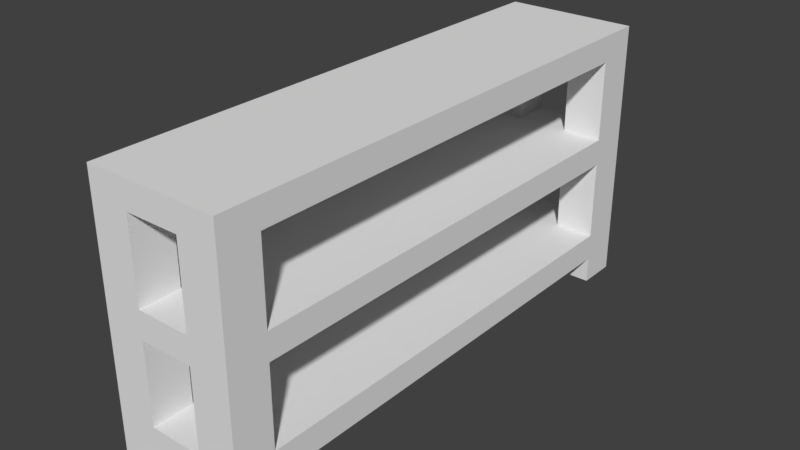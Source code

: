# Source: Shelf.blend  (saved by Blender 2.78.0; exported with 4.5.12 LTS)
import bpy
from mathutils import Matrix  # noqa: F401  (used for matrix-valued properties, if any)

bpy.ops.wm.read_factory_settings(use_empty=True)
scene = bpy.context.scene
scene.name = 'Scene'

# ---- collections
col_collection_1 = bpy.data.collections.new('Collection 1'); scene.collection.children.link(col_collection_1)

# ---- materials (node trees are filled in below, after node groups)
mat_shelf = bpy.data.materials.new('Shelf')
mat_shelf.alpha_threshold = 0.0
mat_shelf.use_transparent_shadow = False
mat_shelf.roughness = 0.5

# ---- material node trees

# ---- world
world_world = bpy.data.worlds.new('World'); scene.world = world_world
world_world.color = (0.05088, 0.05088, 0.05088)
world_world.use_sun_shadow = False
world_world.sun_shadow_jitter_overblur = 0.0
world_world.cycles.sampling_method = 'MANUAL'

# ---- meshes
me_cube = bpy.data.meshes.new('Cube')
me_cube.from_pydata([(-0.25, 4.371e-08, 1.0), (-0.25, 1.0, 1.0), (-0.25, -4.371e-08, -1.0), (-0.25, 1.0, -1.0), (0.25, 4.371e-08, 1.0), (0.25, 1.0, 1.0), (0.25, -4.371e-08, -1.0), (0.25, 1.0, -1.0), (-0.25, 3.715e-08, 0.85), (-0.25, 1.0, 0.85), (0.25, 3.715e-08, 0.85), (0.25, 1.0, 0.85), (-0.25, 1.0, -0.85), (0.25, -3.715e-08, -0.85), (-0.25, -3.715e-08, -0.85), (0.25, 1.0, -0.85), (0.1, -4.371e-08, -1.0), (0.1, 1.0, -1.0), (0.1, 4.371e-08, 1.0), (0.1, 1.0, 1.0), (0.1, 1.0, 0.85), (0.1, 3.715e-08, 0.85), (0.1, -3.715e-08, -0.85), (0.1, 1.0, -0.85), (-0.1, -4.371e-08, -1.0), (-0.1, 1.0, 1.0), (-0.1, 3.715e-08, 0.85), (-0.1, -3.715e-08, -0.85), (-0.1, 1.0, -1.0), (-0.1, 4.371e-08, 1.0), (-0.1, 1.0, 0.85), (-0.1, 1.0, -0.85), (-0.25, 0.9, 1.0), (-0.25, 0.9, -1.0), (0.25, 0.9, -1.0), (0.25, 0.9, 1.0), (0.25, 0.9, 0.85), (-0.25, 0.9, 0.85), (0.25, 0.9, -0.85), (-0.25, 0.9, -0.85), (0.1, 0.9, 1.0), (0.1, 0.9, -1.0), (-0.1, 0.9, -1.0), (-0.1, 0.9, 1.0), (-0.25, 0.6, -1.0), (0.25, 0.6, -1.0), (0.25, 0.6, 1.0), (0.25, 0.6, 0.85), (-0.25, 0.6, 0.85), (0.25, 0.6, -0.85), (-0.25, 0.6, -0.85), (0.1, 0.6, 1.0), (0.1, 0.6, -1.0), (-0.1, 0.6, -1.0), (-0.1, 0.6, 1.0), (-0.25, 0.6, 1.0), (-0.25, 0.5, -1.0), (0.25, 0.5, -1.0), (0.25, 0.5, 1.0), (0.25, 0.5, 0.85), (-0.25, 0.5, 0.85), (0.25, 0.5, -0.85), (-0.25, 0.5, -0.85), (0.1, 0.5, 1.0), (0.1, 0.5, -1.0), (-0.1, 0.5, -1.0), (-0.1, 0.5, 1.0), (-0.25, 0.5, 1.0), (-0.25, 0.2, -1.0), (0.25, 0.2, -1.0), (0.25, 0.2, 1.0), (0.25, 0.2, 0.85), (-0.25, 0.2, 0.85), (0.25, 0.2, -0.85), (-0.25, 0.2, -0.85), (0.1, 0.2, 1.0), (0.1, 0.2, -1.0), (-0.1, 0.2, -1.0), (-0.1, 0.2, 1.0), (-0.25, 0.2, 1.0), (-0.25, 0.1, -1.0), (0.25, 0.1, -1.0), (0.25, 0.1, 1.0), (0.25, 0.1, 0.85), (-0.25, 0.1, 0.85), (0.25, 0.1, -0.85), (-0.25, 0.1, -0.85), (0.1, 0.1, 1.0), (0.1, 0.1, -1.0), (-0.1, 0.1, -1.0), (-0.1, 0.1, 1.0), (-0.25, 0.1, 1.0), (-0.1, 0.9, -0.85), (0.1, 0.9, -0.85), (0.1, 0.6, -0.85), (-0.1, 0.6, -0.85), (-0.1, 0.5, -0.85), (0.1, 0.5, -0.85), (0.1, 0.2, -0.85), (-0.1, 0.2, -0.85), (-0.1, 0.1, -0.85), (0.1, 0.1, -0.85), (-0.1, 0.9, 0.85), (0.1, 0.9, 0.85), (0.1, 0.6, 0.85), (-0.1, 0.6, 0.85), (-0.1, 0.5, 0.85), (0.1, 0.5, 0.85), (0.1, 0.2, 0.85), (-0.1, 0.2, 0.85), (-0.1, 0.1, 0.85), (0.1, 0.1, 0.85)], [], [(39, 12, 3, 33), (41, 17, 7, 34), (36, 11, 5, 35), (43, 25, 1, 32), (21, 10, 4, 18), (30, 9, 1, 25), (31, 12, 9, 30), (38, 15, 11, 36), (32, 1, 9, 37), (34, 7, 15, 38), (16, 6, 13, 22), (28, 3, 12, 31), (37, 9, 12, 39), (7, 17, 23, 15), (15, 23, 20, 11), (11, 20, 19, 5), (35, 5, 19, 40), (42, 28, 17, 41), (33, 3, 28, 42), (8, 26, 29, 0), (2, 24, 27, 14), (17, 28, 31, 23), (23, 31, 30, 20), (20, 30, 25, 19), (40, 19, 25, 43), (44, 33, 42, 53), (46, 35, 40, 51), (45, 34, 38, 49), (55, 32, 37, 48), (54, 43, 32, 55), (47, 36, 35, 46), (52, 41, 34, 45), (50, 39, 33, 44), (62, 50, 44, 56), (64, 52, 45, 57), (59, 47, 46, 58), (66, 54, 55, 67), (61, 49, 47, 59), (67, 55, 48, 60), (57, 45, 49, 61), (60, 48, 50, 62), (58, 46, 51, 63), (65, 53, 52, 64), (56, 44, 53, 65), (63, 51, 54, 66), (68, 56, 65, 77), (70, 58, 63, 75), (69, 57, 61, 73), (79, 67, 60, 72), (78, 66, 67, 79), (71, 59, 58, 70), (76, 64, 57, 69), (74, 62, 56, 68), (86, 74, 68, 80), (88, 76, 69, 81), (83, 71, 70, 82), (90, 78, 79, 91), (85, 73, 71, 83), (91, 79, 72, 84), (81, 69, 73, 85), (84, 72, 74, 86), (82, 70, 75, 87), (89, 77, 76, 88), (80, 68, 77, 89), (87, 75, 78, 90), (2, 80, 89, 24), (4, 82, 87, 18), (6, 81, 85, 13), (0, 91, 84, 8), (29, 90, 91, 0), (10, 83, 82, 4), (16, 88, 81, 6), (14, 86, 80, 2), (37, 39, 92, 93, 38, 36, 103, 102), (49, 94, 95, 50, 48, 105, 104, 47), (60, 62, 96, 97, 61, 59, 107, 106), (73, 98, 99, 74, 72, 109, 108, 71), (84, 86, 100, 101, 85, 83, 111, 110), (39, 50, 95, 92), (49, 38, 93, 94), (42, 92, 95, 53), (52, 94, 93, 41), (53, 95, 94, 52), (41, 93, 92, 42), (62, 74, 99, 96), (73, 61, 97, 98), (64, 97, 96, 65), (77, 99, 98, 76), (65, 96, 99, 77), (76, 98, 97, 64), (85, 101, 22, 13), (27, 100, 86, 14), (88, 101, 100, 89), (89, 100, 27, 24), (22, 101, 88, 16), (40, 43, 102, 103), (47, 104, 103, 36), (37, 102, 105, 48), (43, 54, 105, 102), (51, 40, 103, 104), (54, 51, 104, 105), (71, 108, 107, 59), (60, 106, 109, 72), (63, 66, 106, 107), (75, 63, 107, 108), (66, 78, 109, 106), (78, 75, 108, 109), (87, 90, 110, 111), (26, 110, 90, 29), (21, 18, 87, 111), (83, 10, 21, 111), (26, 8, 84, 110)])
_uv = me_cube.uv_layers.new(name='UVMap')
_uv.uv.foreach_set('vector', [0.7189, 0.2863, 0.7189, 0.314, 0.6774, 0.3139, 0.6774, 0.2863, 0.9166, 0.6088, 0.9166, 0.6364, 0.8751, 0.6364, 0.8751, 0.6088, 0.9214, 0.2862, 0.9214, 0.3139, 0.8798, 0.3139, 0.8798, 0.2862, 0.9158, 0.9281, 0.9158, 0.9558, 0.8743, 0.9558, 0.8743, 0.9281, 0.6951, 0.6417, 0.6951, 0.6002, 0.7366, 0.6002, 0.7366, 0.6417, 0.1036, 0.8897, 0.1036, 0.9312, 0.06207, 0.9312, 0.06207, 0.8897, 0.5742, 0.8897, 0.5742, 0.9312, 0.1036, 0.9312, 0.1036, 0.8897, 0.5742, 0.7651, 0.5742, 0.7928, 0.1036, 0.7928, 0.1036, 0.7651, 0.8743, 0.9281, 0.8743, 0.9558, 0.8328, 0.9558, 0.8328, 0.9281, 0.8751, 0.6088, 0.8751, 0.6364, 0.8335, 0.6364, 0.8335, 0.6088, 0.6956, 0.7277, 0.7371, 0.7277, 0.7371, 0.7693, 0.6956, 0.7693, 0.6157, 0.8897, 0.6157, 0.9312, 0.5742, 0.9312, 0.5742, 0.8897, 0.1036, 0.9589, 0.1036, 0.9312, 0.5742, 0.9312, 0.5742, 0.9589, 0.6157, 0.7928, 0.6157, 0.8343, 0.5742, 0.8343, 0.5742, 0.7928, 0.5742, 0.7928, 0.5742, 0.8343, 0.1036, 0.8343, 0.1036, 0.7928, 0.1036, 0.7928, 0.1036, 0.8343, 0.06207, 0.8343, 0.06207, 0.7928, 0.8798, 0.2862, 0.8798, 0.3139, 0.8383, 0.3139, 0.8383, 0.2862, 0.6434, 0.8897, 0.6157, 0.8897, 0.6157, 0.8343, 0.6434, 0.8343, 0.6774, 0.2863, 0.6774, 0.3139, 0.6359, 0.3139, 0.6359, 0.2862, 0.6956, 0.8004, 0.7371, 0.8004, 0.7371, 0.8419, 0.6956, 0.8419, 0.6967, 0.7024, 0.6967, 0.6609, 0.7382, 0.6609, 0.7382, 0.7024, 0.6157, 0.8343, 0.6157, 0.8897, 0.5742, 0.8897, 0.5742, 0.8343, 0.5742, 0.8343, 0.5742, 0.8897, 0.1036, 0.8897, 0.1036, 0.8343, 0.1036, 0.8343, 0.1036, 0.8897, 0.06207, 0.8897, 0.06207, 0.8343, 0.03439, 0.8343, 0.06207, 0.8343, 0.06207, 0.8897, 0.03439, 0.8897, 0.6774, 0.2032, 0.6774, 0.2863, 0.6359, 0.2862, 0.6359, 0.2032, 0.8798, 0.2032, 0.8798, 0.2862, 0.8383, 0.2862, 0.8383, 0.2032, 0.8751, 0.5257, 0.8751, 0.6088, 0.8335, 0.6088, 0.8335, 0.5257, 0.8743, 0.8451, 0.8743, 0.9281, 0.8328, 0.9281, 0.8328, 0.8451, 0.9158, 0.8451, 0.9158, 0.9281, 0.8743, 0.9281, 0.8743, 0.8451, 0.9214, 0.2032, 0.9214, 0.2862, 0.8798, 0.2862, 0.8798, 0.2032, 0.9166, 0.5257, 0.9166, 0.6088, 0.8751, 0.6088, 0.8751, 0.5257, 0.719, 0.2032, 0.7189, 0.2863, 0.6774, 0.2863, 0.6774, 0.2032, 0.719, 0.1756, 0.719, 0.2032, 0.6774, 0.2032, 0.6775, 0.1755, 0.9166, 0.498, 0.9166, 0.5257, 0.8751, 0.5257, 0.8751, 0.498, 0.9214, 0.1755, 0.9214, 0.2032, 0.8798, 0.2032, 0.8798, 0.1755, 0.9158, 0.8174, 0.9158, 0.8451, 0.8743, 0.8451, 0.8743, 0.8174, 0.5866, 0.3088, 0.5866, 0.3365, 0.116, 0.3365, 0.116, 0.3088, 0.8743, 0.8174, 0.8743, 0.8451, 0.8328, 0.8451, 0.8328, 0.8174, 0.8751, 0.498, 0.8751, 0.5257, 0.8335, 0.5257, 0.8335, 0.498, 0.116, 0.5025, 0.116, 0.4749, 0.5866, 0.4749, 0.5866, 0.5025, 0.8798, 0.1755, 0.8798, 0.2032, 0.8383, 0.2032, 0.8383, 0.1755, 0.6558, 0.4333, 0.6281, 0.4333, 0.6281, 0.378, 0.6558, 0.378, 0.6775, 0.1755, 0.6774, 0.2032, 0.6359, 0.2032, 0.6359, 0.1755, 0.04679, 0.378, 0.07448, 0.378, 0.07448, 0.4333, 0.04679, 0.4333, 0.6775, 0.09249, 0.6775, 0.1755, 0.6359, 0.1755, 0.636, 0.09247, 0.8798, 0.09245, 0.8798, 0.1755, 0.8383, 0.1755, 0.8383, 0.09245, 0.8751, 0.415, 0.8751, 0.498, 0.8335, 0.498, 0.8335, 0.415, 0.8743, 0.7343, 0.8743, 0.8174, 0.8328, 0.8174, 0.8328, 0.7343, 0.9158, 0.7343, 0.9158, 0.8174, 0.8743, 0.8174, 0.8743, 0.7343, 0.9214, 0.09245, 0.9214, 0.1755, 0.8798, 0.1755, 0.8798, 0.09245, 0.9166, 0.415, 0.9166, 0.498, 0.8751, 0.498, 0.8751, 0.415, 0.719, 0.09251, 0.719, 0.1756, 0.6775, 0.1755, 0.6775, 0.09249, 0.719, 0.06483, 0.719, 0.09251, 0.6775, 0.09249, 0.6775, 0.06481, 0.9166, 0.3873, 0.9166, 0.415, 0.8751, 0.415, 0.8751, 0.3873, 0.9214, 0.06477, 0.9214, 0.09245, 0.8798, 0.09245, 0.8798, 0.06477, 0.9158, 0.7066, 0.9158, 0.7343, 0.8743, 0.7343, 0.8743, 0.7066, 0.585, 0.5285, 0.585, 0.5562, 0.1144, 0.5562, 0.1144, 0.5285, 0.8743, 0.7066, 0.8743, 0.7343, 0.8328, 0.7343, 0.8328, 0.7066, 0.8751, 0.3873, 0.8751, 0.415, 0.8335, 0.415, 0.8335, 0.3873, 0.1144, 0.7223, 0.1144, 0.6946, 0.585, 0.6946, 0.585, 0.7223, 0.8798, 0.06477, 0.8798, 0.09245, 0.8383, 0.09245, 0.8383, 0.06477, 0.6542, 0.6531, 0.6266, 0.6531, 0.6266, 0.5977, 0.6542, 0.5977, 0.6775, 0.06481, 0.6775, 0.09249, 0.636, 0.09247, 0.636, 0.06479, 0.04524, 0.5977, 0.07293, 0.5977, 0.07293, 0.6531, 0.04524, 0.6531, 0.6775, 0.03713, 0.6775, 0.06481, 0.636, 0.06479, 0.636, 0.03711, 0.8798, 0.03709, 0.8798, 0.06477, 0.8383, 0.06477, 0.8383, 0.03709, 0.8751, 0.3596, 0.8751, 0.3873, 0.8335, 0.3873, 0.8335, 0.3596, 0.8743, 0.679, 0.8743, 0.7066, 0.8328, 0.7066, 0.8328, 0.679, 0.9158, 0.679, 0.9158, 0.7066, 0.8743, 0.7066, 0.8743, 0.679, 0.9214, 0.03709, 0.9214, 0.06477, 0.8798, 0.06477, 0.8798, 0.03709, 0.9166, 0.3596, 0.9166, 0.3873, 0.8751, 0.3873, 0.8751, 0.3596, 0.719, 0.03715, 0.719, 0.06483, 0.6775, 0.06481, 0.6775, 0.03713, 0.1142, 0.1816, 0.4524, 0.1816, 0.4524, 0.2115, 0.4524, 0.2513, 0.4524, 0.2811, 0.1142, 0.2811, 0.1142, 0.2513, 0.1142, 0.2115, 0.5866, 0.3365, 0.5866, 0.378, 0.5866, 0.4333, 0.5866, 0.4749, 0.116, 0.4749, 0.116, 0.4333, 0.116, 0.378, 0.116, 0.3365, 0.1142, 0.1816, 0.4524, 0.1816, 0.4524, 0.2115, 0.4524, 0.2513, 0.4524, 0.2811, 0.1142, 0.2811, 0.1142, 0.2513, 0.1142, 0.2115, 0.585, 0.5562, 0.585, 0.5977, 0.585, 0.6531, 0.585, 0.6946, 0.1144, 0.6946, 0.1144, 0.6531, 0.1144, 0.5977, 0.1144, 0.5562, 0.1142, 0.1816, 0.4524, 0.1816, 0.4524, 0.2115, 0.4524, 0.2513, 0.4524, 0.2811, 0.1142, 0.2811, 0.1142, 0.2513, 0.1142, 0.2115, 0.7189, 0.2863, 0.719, 0.2032, 0.7605, 0.2033, 0.7604, 0.2863, 0.8335, 0.5257, 0.8335, 0.6088, 0.792, 0.6088, 0.792, 0.5257, 0.6359, 0.2862, 0.5944, 0.2862, 0.5944, 0.2032, 0.6359, 0.2032, 0.9166, 0.5257, 0.9581, 0.5257, 0.9581, 0.6088, 0.9166, 0.6088, 0.6281, 0.4333, 0.5866, 0.4333, 0.5866, 0.378, 0.6281, 0.378, 0.4823, 0.2513, 0.4524, 0.2513, 0.4524, 0.2115, 0.4823, 0.2115, 0.719, 0.1756, 0.719, 0.09251, 0.7605, 0.09253, 0.7605, 0.1756, 0.8335, 0.415, 0.8335, 0.498, 0.792, 0.498, 0.792, 0.415, 0.4823, 0.2513, 0.4524, 0.2513, 0.4524, 0.2115, 0.4823, 0.2115, 0.6266, 0.6531, 0.585, 0.6531, 0.585, 0.5977, 0.6266, 0.5977, 0.6359, 0.1755, 0.5944, 0.1755, 0.5944, 0.09245, 0.636, 0.09247, 0.9166, 0.415, 0.9581, 0.415, 0.9581, 0.498, 0.9166, 0.498, 0.8335, 0.3873, 0.792, 0.3873, 0.792, 0.3596, 0.8335, 0.3596, 0.7606, 0.03717, 0.7606, 0.06485, 0.719, 0.06483, 0.719, 0.03715, 0.4823, 0.2513, 0.4524, 0.2513, 0.4524, 0.2115, 0.4823, 0.2115, 0.636, 0.06479, 0.5945, 0.06477, 0.5945, 0.03709, 0.636, 0.03711, 0.9581, 0.3596, 0.9581, 0.3873, 0.9166, 0.3873, 0.9166, 0.3596, 0.08434, 0.2513, 0.08434, 0.2115, 0.1142, 0.2115, 0.1142, 0.2513, 0.9214, 0.2032, 0.9629, 0.2032, 0.9629, 0.2862, 0.9214, 0.2862, 0.8328, 0.9281, 0.7912, 0.9281, 0.7912, 0.8451, 0.8328, 0.8451, 0.9158, 0.9281, 0.9158, 0.8451, 0.9573, 0.8451, 0.9573, 0.9281, 0.8383, 0.2032, 0.8383, 0.2862, 0.7968, 0.2862, 0.7968, 0.2032, 0.07448, 0.4333, 0.07448, 0.378, 0.116, 0.378, 0.116, 0.4333, 0.9214, 0.09245, 0.9629, 0.09245, 0.9629, 0.1755, 0.9214, 0.1755, 0.8328, 0.8174, 0.7912, 0.8174, 0.7912, 0.7343, 0.8328, 0.7343, 0.08434, 0.2513, 0.08434, 0.2115, 0.1142, 0.2115, 0.1142, 0.2513, 0.8383, 0.09245, 0.8383, 0.1755, 0.7968, 0.1755, 0.7968, 0.09245, 0.9158, 0.8174, 0.9158, 0.7343, 0.9573, 0.7343, 0.9573, 0.8174, 0.07293, 0.6531, 0.07293, 0.5977, 0.1144, 0.5977, 0.1144, 0.6531, 0.08434, 0.2513, 0.08434, 0.2115, 0.1142, 0.2115, 0.1142, 0.2513, 0.9573, 0.679, 0.9573, 0.7066, 0.9158, 0.7066, 0.9158, 0.679, 0.7968, 0.03709, 0.8383, 0.03709, 0.8383, 0.06477, 0.7968, 0.06477, 0.9214, 0.06477, 0.9214, 0.03709, 0.9629, 0.03709, 0.9629, 0.06477, 0.7912, 0.679, 0.8328, 0.679, 0.8328, 0.7066, 0.7912, 0.7066])
me_cube.materials.append(mat_shelf)
me_cube.use_remesh_preserve_volume = False
me_cube.use_remesh_preserve_attributes = False
me_cube.use_mirror_vertex_groups = False
me_cube.update()

# ---- objects
ob_shelf = bpy.data.objects.new('Shelf', me_cube)

# ---- transforms, parenting, visibility, modifiers, constraints
ob_shelf.location = (0.0, 0.0, 0.0)
ob_shelf.rotation_euler = (1.571, 0.0, 0.0)
ob_shelf.lineart.crease_threshold = 0.0

# ---- collection membership
col_collection_1.objects.link(ob_shelf)

# ---- scene / render settings (as saved in the file)
scene.frame_start = 1; scene.frame_end = 250; scene.frame_set(0)
scene.render.engine = 'BLENDER_EEVEE_NEXT'
scene.render.resolution_percentage = 50
scene.render.dither_intensity = 0.0
scene.cycles.use_denoising = False
scene.cycles.samples = 128
scene.cycles.sampling_pattern = 'TABULATED_SOBOL'
scene.cycles.light_sampling_threshold = 0.0
scene.cycles.use_adaptive_sampling = False
scene.cycles.use_light_tree = False
scene.cycles.blur_glossy = 0.0
scene.cycles.sample_clamp_indirect = 0.0
scene.view_settings.view_transform = 'Standard'
bpy.context.view_layer.update()

# ---- added for rendering (the .blend has no active camera and no usable light): camera, sun
cam_auto = bpy.data.cameras.new('AutoCamera')
cam_auto.lens = 50.0
cam_auto.sensor_width = 36.0
cam_auto.clip_end = 1000.0
ob_auto_camera = bpy.data.objects.new('AutoCamera', cam_auto)
scene.collection.objects.link(ob_auto_camera)
ob_auto_camera.location = (2.11996, -2.54395, 2.19596)
ob_auto_camera.rotation_euler = (1.09748, -7.21219e-08, 0.694738)
scene.camera = ob_auto_camera
light_auto_sun = bpy.data.lights.new('AutoSun', 'SUN')
light_auto_sun.energy = 3.0
light_auto_sun.angle = 0.0523599
ob_auto_sun = bpy.data.objects.new('AutoSun', light_auto_sun)
scene.collection.objects.link(ob_auto_sun)
ob_auto_sun.rotation_euler = (0.872665, 0.174533, 0.523599)
bpy.context.view_layer.update()

